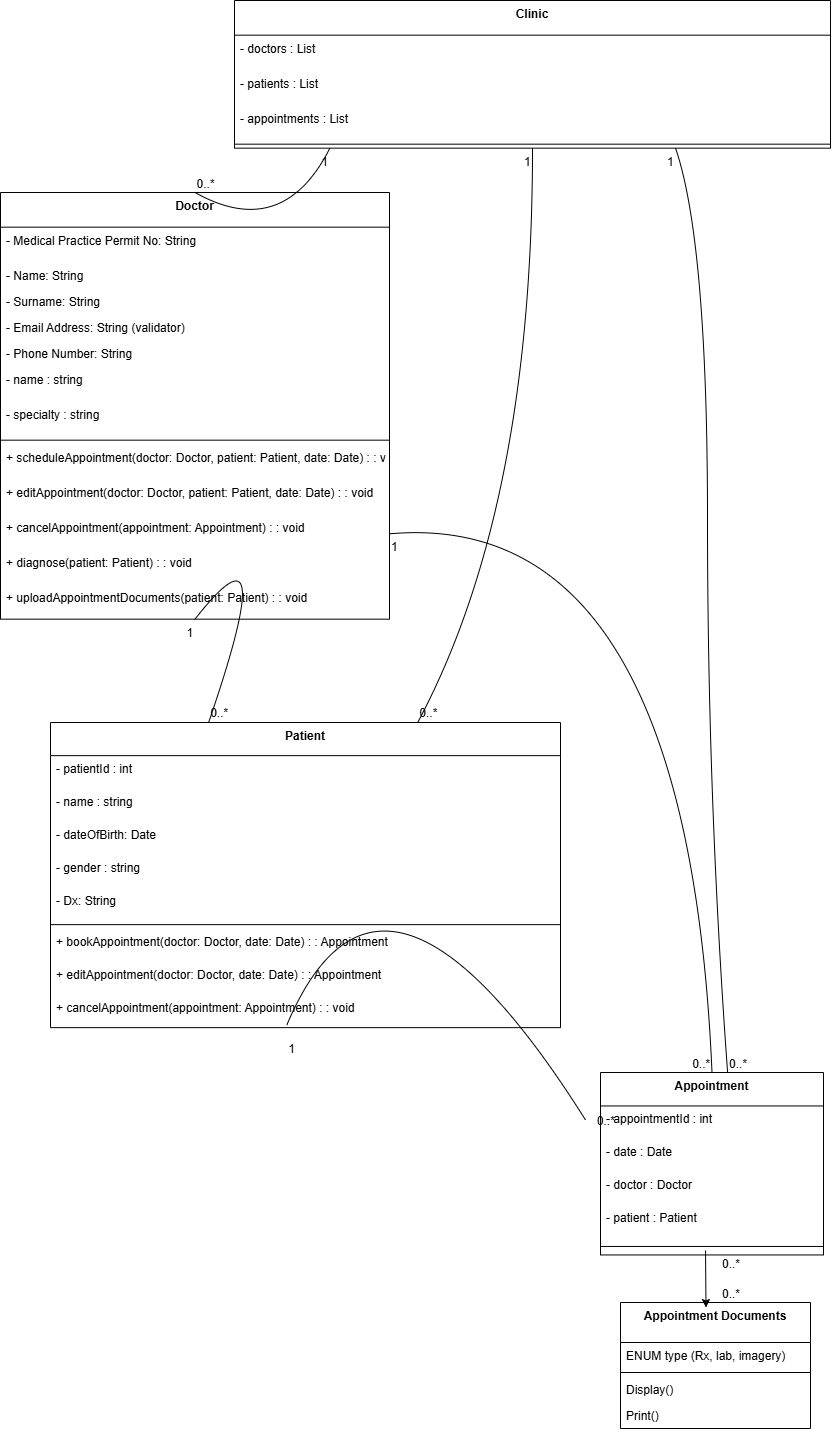

The diagram above was exported from draw.io. Its source (the exported page's mxGraphModel, read from the mxfile embedded in the PNG):
<mxGraphModel dx="1398" dy="284" grid="1" gridSize="10" guides="1" tooltips="1" connect="1" arrows="1" fold="1" page="1" pageScale="1" pageWidth="850" pageHeight="1100" math="0" shadow="0">
  <root>
    <mxCell id="0" />
    <mxCell id="1" parent="0" />
    <mxCell id="2" value="Doctor" style="swimlane;fontStyle=1;align=center;verticalAlign=top;childLayout=stackLayout;horizontal=1;startSize=34.666666666666664;horizontalStack=0;resizeParent=1;resizeParentMax=0;resizeLast=0;collapsible=0;marginBottom=0;" parent="1" vertex="1">
      <mxGeometry x="-80" y="200" width="389" height="426.66666666666663" as="geometry" />
    </mxCell>
    <mxCell id="3" value="- Medical Practice Permit No: String" style="text;strokeColor=none;fillColor=none;align=left;verticalAlign=top;spacingLeft=4;spacingRight=4;overflow=hidden;rotatable=0;points=[[0,0.5],[1,0.5]];portConstraint=eastwest;" parent="2" vertex="1">
      <mxGeometry y="34.666666666666664" width="389" height="35" as="geometry" />
    </mxCell>
    <mxCell id="ZCdPWXenownBlWa0ttva-47" value="- Name: String&#10;" style="text;align=left;verticalAlign=top;spacingLeft=4;spacingRight=4;overflow=hidden;rotatable=0;points=[[0,0.5],[1,0.5]];portConstraint=eastwest;" vertex="1" parent="2">
      <mxGeometry y="69.66666666666666" width="389" height="26" as="geometry" />
    </mxCell>
    <mxCell id="ZCdPWXenownBlWa0ttva-48" value="- Surname: String" style="text;align=left;verticalAlign=top;spacingLeft=4;spacingRight=4;overflow=hidden;rotatable=0;points=[[0,0.5],[1,0.5]];portConstraint=eastwest;" vertex="1" parent="2">
      <mxGeometry y="95.66666666666666" width="389" height="26" as="geometry" />
    </mxCell>
    <mxCell id="ZCdPWXenownBlWa0ttva-50" value="- Email Address: String (validator)" style="text;align=left;verticalAlign=top;spacingLeft=4;spacingRight=4;overflow=hidden;rotatable=0;points=[[0,0.5],[1,0.5]];portConstraint=eastwest;rounded=0;shadow=0;html=0;" vertex="1" parent="2">
      <mxGeometry y="121.66666666666666" width="389" height="26" as="geometry" />
    </mxCell>
    <mxCell id="ZCdPWXenownBlWa0ttva-49" value="- Phone Number: String&#10;" style="text;align=left;verticalAlign=top;spacingLeft=4;spacingRight=4;overflow=hidden;rotatable=0;points=[[0,0.5],[1,0.5]];portConstraint=eastwest;rounded=0;shadow=0;html=0;" vertex="1" parent="2">
      <mxGeometry y="147.66666666666666" width="389" height="26" as="geometry" />
    </mxCell>
    <mxCell id="4" value="- name : string" style="text;strokeColor=none;fillColor=none;align=left;verticalAlign=top;spacingLeft=4;spacingRight=4;overflow=hidden;rotatable=0;points=[[0,0.5],[1,0.5]];portConstraint=eastwest;" parent="2" vertex="1">
      <mxGeometry y="173.66666666666666" width="389" height="35" as="geometry" />
    </mxCell>
    <mxCell id="5" value="- specialty : string" style="text;strokeColor=none;fillColor=none;align=left;verticalAlign=top;spacingLeft=4;spacingRight=4;overflow=hidden;rotatable=0;points=[[0,0.5],[1,0.5]];portConstraint=eastwest;" parent="2" vertex="1">
      <mxGeometry y="208.66666666666666" width="389" height="35" as="geometry" />
    </mxCell>
    <mxCell id="6" style="line;strokeWidth=1;fillColor=none;align=left;verticalAlign=middle;spacingTop=-1;spacingLeft=3;spacingRight=3;rotatable=0;labelPosition=right;points=[];portConstraint=eastwest;strokeColor=inherit;" parent="2" vertex="1">
      <mxGeometry y="243.66666666666666" width="389" height="8" as="geometry" />
    </mxCell>
    <mxCell id="ZCdPWXenownBlWa0ttva-65" value="+ scheduleAppointment(doctor: Doctor, patient: Patient, date: Date) : : void" style="text;strokeColor=none;fillColor=none;align=left;verticalAlign=top;spacingLeft=4;spacingRight=4;overflow=hidden;rotatable=0;points=[[0,0.5],[1,0.5]];portConstraint=eastwest;" vertex="1" parent="2">
      <mxGeometry y="251.66666666666666" width="389" height="35" as="geometry" />
    </mxCell>
    <mxCell id="ZCdPWXenownBlWa0ttva-66" value="+ editAppointment(doctor: Doctor, patient: Patient, date: Date) : : void" style="text;strokeColor=none;fillColor=none;align=left;verticalAlign=top;spacingLeft=4;spacingRight=4;overflow=hidden;rotatable=0;points=[[0,0.5],[1,0.5]];portConstraint=eastwest;" vertex="1" parent="2">
      <mxGeometry y="286.66666666666663" width="389" height="35" as="geometry" />
    </mxCell>
    <mxCell id="ZCdPWXenownBlWa0ttva-67" value="+ cancelAppointment(appointment: Appointment) : : void" style="text;strokeColor=none;fillColor=none;align=left;verticalAlign=top;spacingLeft=4;spacingRight=4;overflow=hidden;rotatable=0;points=[[0,0.5],[1,0.5]];portConstraint=eastwest;" vertex="1" parent="2">
      <mxGeometry y="321.66666666666663" width="389" height="35" as="geometry" />
    </mxCell>
    <mxCell id="7" value="+ diagnose(patient: Patient) : : void" style="text;strokeColor=none;fillColor=none;align=left;verticalAlign=top;spacingLeft=4;spacingRight=4;overflow=hidden;rotatable=0;points=[[0,0.5],[1,0.5]];portConstraint=eastwest;" parent="2" vertex="1">
      <mxGeometry y="356.66666666666663" width="389" height="35" as="geometry" />
    </mxCell>
    <mxCell id="8" value="+ uploadAppointmentDocuments(patient: Patient) : : void" style="text;strokeColor=none;fillColor=none;align=left;verticalAlign=top;spacingLeft=4;spacingRight=4;overflow=hidden;rotatable=0;points=[[0,0.5],[1,0.5]];portConstraint=eastwest;" parent="2" vertex="1">
      <mxGeometry y="391.66666666666663" width="389" height="35" as="geometry" />
    </mxCell>
    <mxCell id="9" value="Patient" style="swimlane;fontStyle=1;align=center;verticalAlign=top;childLayout=stackLayout;horizontal=1;startSize=33.142857142857146;horizontalStack=0;resizeParent=1;resizeParentMax=0;resizeLast=0;collapsible=0;marginBottom=0;" parent="1" vertex="1">
      <mxGeometry x="-30" y="730" width="510" height="305.1428571428571" as="geometry" />
    </mxCell>
    <mxCell id="10" value="- patientId : int" style="text;strokeColor=none;fillColor=none;align=left;verticalAlign=top;spacingLeft=4;spacingRight=4;overflow=hidden;rotatable=0;points=[[0,0.5],[1,0.5]];portConstraint=eastwest;" parent="9" vertex="1">
      <mxGeometry y="33.142857142857146" width="510" height="33" as="geometry" />
    </mxCell>
    <mxCell id="11" value="- name : string" style="text;strokeColor=none;fillColor=none;align=left;verticalAlign=top;spacingLeft=4;spacingRight=4;overflow=hidden;rotatable=0;points=[[0,0.5],[1,0.5]];portConstraint=eastwest;" parent="9" vertex="1">
      <mxGeometry y="66.14285714285714" width="510" height="33" as="geometry" />
    </mxCell>
    <mxCell id="12" value="- dateOfBirth: Date" style="text;strokeColor=none;fillColor=none;align=left;verticalAlign=top;spacingLeft=4;spacingRight=4;overflow=hidden;rotatable=0;points=[[0,0.5],[1,0.5]];portConstraint=eastwest;" parent="9" vertex="1">
      <mxGeometry y="99.14285714285714" width="510" height="33" as="geometry" />
    </mxCell>
    <mxCell id="13" value="- gender : string" style="text;strokeColor=none;fillColor=none;align=left;verticalAlign=top;spacingLeft=4;spacingRight=4;overflow=hidden;rotatable=0;points=[[0,0.5],[1,0.5]];portConstraint=eastwest;" parent="9" vertex="1">
      <mxGeometry y="132.14285714285714" width="510" height="33" as="geometry" />
    </mxCell>
    <mxCell id="ZCdPWXenownBlWa0ttva-80" value="- Dx: String&#10;" style="text;strokeColor=none;fillColor=none;align=left;verticalAlign=top;spacingLeft=4;spacingRight=4;overflow=hidden;rotatable=0;points=[[0,0.5],[1,0.5]];portConstraint=eastwest;" vertex="1" parent="9">
      <mxGeometry y="165.14285714285714" width="510" height="33" as="geometry" />
    </mxCell>
    <mxCell id="14" style="line;strokeWidth=1;fillColor=none;align=left;verticalAlign=middle;spacingTop=-1;spacingLeft=3;spacingRight=3;rotatable=0;labelPosition=right;points=[];portConstraint=eastwest;strokeColor=inherit;" parent="9" vertex="1">
      <mxGeometry y="198.14285714285714" width="510" height="8" as="geometry" />
    </mxCell>
    <mxCell id="15" value="+ bookAppointment(doctor: Doctor, date: Date) : : Appointment" style="text;strokeColor=none;fillColor=none;align=left;verticalAlign=top;spacingLeft=4;spacingRight=4;overflow=hidden;rotatable=0;points=[[0,0.5],[1,0.5]];portConstraint=eastwest;" parent="9" vertex="1">
      <mxGeometry y="206.14285714285714" width="510" height="33" as="geometry" />
    </mxCell>
    <mxCell id="33" value="" style="curved=1;startArrow=none;endArrow=none;exitX=0.463;exitY=0.935;entryX=0;entryY=0.26;exitDx=0;exitDy=0;exitPerimeter=0;" parent="9" source="16" edge="1">
      <mxGeometry relative="1" as="geometry">
        <Array as="points">
          <mxPoint x="332" y="75" />
        </Array>
        <mxPoint x="240" y="239.1428571428571" as="sourcePoint" />
        <mxPoint x="535" y="397.4381818181819" as="targetPoint" />
      </mxGeometry>
    </mxCell>
    <mxCell id="35" value="0..*" style="edgeLabel;resizable=0;labelBackgroundColor=none;fontSize=12;align=left;verticalAlign=bottom;" parent="33" vertex="1">
      <mxGeometry x="1" relative="1" as="geometry">
        <mxPoint x="135" y="153" as="offset" />
      </mxGeometry>
    </mxCell>
    <mxCell id="ZCdPWXenownBlWa0ttva-63" value="+ editAppointment(doctor: Doctor, date: Date) : : Appointment" style="text;strokeColor=none;fillColor=none;align=left;verticalAlign=top;spacingLeft=4;spacingRight=4;overflow=hidden;rotatable=0;points=[[0,0.5],[1,0.5]];portConstraint=eastwest;" vertex="1" parent="9">
      <mxGeometry y="239.14285714285714" width="510" height="33" as="geometry" />
    </mxCell>
    <mxCell id="16" value="+ cancelAppointment(appointment: Appointment) : : void" style="text;strokeColor=none;fillColor=none;align=left;verticalAlign=top;spacingLeft=4;spacingRight=4;overflow=hidden;rotatable=0;points=[[0,0.5],[1,0.5]];portConstraint=eastwest;" parent="9" vertex="1">
      <mxGeometry y="272.1428571428571" width="510" height="33" as="geometry" />
    </mxCell>
    <mxCell id="17" value="Appointment" style="swimlane;fontStyle=1;align=center;verticalAlign=top;childLayout=stackLayout;horizontal=1;startSize=33.45454545454545;horizontalStack=0;resizeParent=1;resizeParentMax=0;resizeLast=0;collapsible=0;marginBottom=0;" parent="1" vertex="1">
      <mxGeometry x="520" y="1080" width="223" height="182.45454545454544" as="geometry" />
    </mxCell>
    <mxCell id="18" value="- appointmentId : int" style="text;strokeColor=none;fillColor=none;align=left;verticalAlign=top;spacingLeft=4;spacingRight=4;overflow=hidden;rotatable=0;points=[[0,0.5],[1,0.5]];portConstraint=eastwest;" parent="17" vertex="1">
      <mxGeometry y="33.45454545454545" width="223" height="33" as="geometry" />
    </mxCell>
    <mxCell id="19" value="- date : Date" style="text;strokeColor=none;fillColor=none;align=left;verticalAlign=top;spacingLeft=4;spacingRight=4;overflow=hidden;rotatable=0;points=[[0,0.5],[1,0.5]];portConstraint=eastwest;" parent="17" vertex="1">
      <mxGeometry y="66.45454545454545" width="223" height="33" as="geometry" />
    </mxCell>
    <mxCell id="20" value="- doctor : Doctor" style="text;strokeColor=none;fillColor=none;align=left;verticalAlign=top;spacingLeft=4;spacingRight=4;overflow=hidden;rotatable=0;points=[[0,0.5],[1,0.5]];portConstraint=eastwest;" parent="17" vertex="1">
      <mxGeometry y="99.45454545454545" width="223" height="33" as="geometry" />
    </mxCell>
    <mxCell id="21" value="- patient : Patient" style="text;strokeColor=none;fillColor=none;align=left;verticalAlign=top;spacingLeft=4;spacingRight=4;overflow=hidden;rotatable=0;points=[[0,0.5],[1,0.5]];portConstraint=eastwest;" parent="17" vertex="1">
      <mxGeometry y="132.45454545454544" width="223" height="33" as="geometry" />
    </mxCell>
    <mxCell id="22" style="line;strokeWidth=1;fillColor=none;align=left;verticalAlign=middle;spacingTop=-1;spacingLeft=3;spacingRight=3;rotatable=0;labelPosition=right;points=[];portConstraint=eastwest;strokeColor=inherit;" parent="17" vertex="1">
      <mxGeometry y="165.45454545454544" width="223" height="17" as="geometry" />
    </mxCell>
    <mxCell id="23" value="Clinic" style="swimlane;fontStyle=1;align=center;verticalAlign=top;childLayout=stackLayout;horizontal=1;startSize=34.666666666666664;horizontalStack=0;resizeParent=1;resizeParentMax=0;resizeLast=0;collapsible=0;marginBottom=0;" parent="1" vertex="1">
      <mxGeometry x="154" y="8" width="596" height="147.66666666666666" as="geometry" />
    </mxCell>
    <mxCell id="24" value="- doctors : List" style="text;strokeColor=none;fillColor=none;align=left;verticalAlign=top;spacingLeft=4;spacingRight=4;overflow=hidden;rotatable=0;points=[[0,0.5],[1,0.5]];portConstraint=eastwest;" parent="23" vertex="1">
      <mxGeometry y="34.666666666666664" width="596" height="35" as="geometry" />
    </mxCell>
    <mxCell id="25" value="- patients : List" style="text;strokeColor=none;fillColor=none;align=left;verticalAlign=top;spacingLeft=4;spacingRight=4;overflow=hidden;rotatable=0;points=[[0,0.5],[1,0.5]];portConstraint=eastwest;" parent="23" vertex="1">
      <mxGeometry y="69.66666666666666" width="596" height="35" as="geometry" />
    </mxCell>
    <mxCell id="26" value="- appointments : List" style="text;strokeColor=none;fillColor=none;align=left;verticalAlign=top;spacingLeft=4;spacingRight=4;overflow=hidden;rotatable=0;points=[[0,0.5],[1,0.5]];portConstraint=eastwest;" parent="23" vertex="1">
      <mxGeometry y="104.66666666666666" width="596" height="35" as="geometry" />
    </mxCell>
    <mxCell id="27" style="line;strokeWidth=1;fillColor=none;align=left;verticalAlign=middle;spacingTop=-1;spacingLeft=3;spacingRight=3;rotatable=0;labelPosition=right;points=[];portConstraint=eastwest;strokeColor=inherit;" parent="23" vertex="1">
      <mxGeometry y="139.66666666666666" width="596" height="8" as="geometry" />
    </mxCell>
    <mxCell id="30" value="" style="curved=1;startArrow=none;endArrow=none;exitX=0.5;exitY=1;entryX=0.31;entryY=0;" parent="1" source="2" target="9" edge="1">
      <mxGeometry relative="1" as="geometry">
        <Array as="points">
          <mxPoint x="202" y="515" />
        </Array>
      </mxGeometry>
    </mxCell>
    <mxCell id="31" value="1" style="edgeLabel;resizable=0;labelBackgroundColor=none;fontSize=12;align=right;verticalAlign=top;" parent="30" vertex="1">
      <mxGeometry x="-1" relative="1" as="geometry" />
    </mxCell>
    <mxCell id="32" value="0..*" style="edgeLabel;resizable=0;labelBackgroundColor=none;fontSize=12;align=left;verticalAlign=bottom;" parent="30" vertex="1">
      <mxGeometry x="1" relative="1" as="geometry" />
    </mxCell>
    <mxCell id="36" value="" style="curved=1;startArrow=none;endArrow=none;exitX=1;exitY=0.8;entryX=0.5;entryY=0;" parent="1" source="2" target="17" edge="1">
      <mxGeometry relative="1" as="geometry">
        <Array as="points">
          <mxPoint x="607" y="515" />
        </Array>
      </mxGeometry>
    </mxCell>
    <mxCell id="37" value="1" style="edgeLabel;resizable=0;labelBackgroundColor=none;fontSize=12;align=left;verticalAlign=top;" parent="36" vertex="1">
      <mxGeometry x="-1" relative="1" as="geometry" />
    </mxCell>
    <mxCell id="38" value="0..*" style="edgeLabel;resizable=0;labelBackgroundColor=none;fontSize=12;align=right;verticalAlign=bottom;" parent="36" vertex="1">
      <mxGeometry x="1" relative="1" as="geometry" />
    </mxCell>
    <mxCell id="39" value="" style="curved=1;startArrow=none;endArrow=none;exitX=0.16;exitY=1;entryX=0.5;entryY=0;" parent="1" source="23" target="2" edge="1">
      <mxGeometry relative="1" as="geometry">
        <Array as="points">
          <mxPoint x="202" y="249" />
        </Array>
      </mxGeometry>
    </mxCell>
    <mxCell id="40" value="1" style="edgeLabel;resizable=0;labelBackgroundColor=none;fontSize=12;align=right;verticalAlign=top;" parent="39" vertex="1">
      <mxGeometry x="-1" relative="1" as="geometry" />
    </mxCell>
    <mxCell id="41" value="0..*" style="edgeLabel;resizable=0;labelBackgroundColor=none;fontSize=12;align=left;verticalAlign=bottom;" parent="39" vertex="1">
      <mxGeometry x="1" relative="1" as="geometry" />
    </mxCell>
    <mxCell id="42" value="" style="curved=1;startArrow=none;endArrow=none;exitX=0.5;exitY=1;entryX=0.72;entryY=0;" parent="1" source="23" target="9" edge="1">
      <mxGeometry relative="1" as="geometry">
        <Array as="points">
          <mxPoint x="452" y="515" />
        </Array>
      </mxGeometry>
    </mxCell>
    <mxCell id="43" value="1" style="edgeLabel;resizable=0;labelBackgroundColor=none;fontSize=12;align=right;verticalAlign=top;" parent="42" vertex="1">
      <mxGeometry x="-1" relative="1" as="geometry" />
    </mxCell>
    <mxCell id="44" value="0..*" style="edgeLabel;resizable=0;labelBackgroundColor=none;fontSize=12;align=left;verticalAlign=bottom;" parent="42" vertex="1">
      <mxGeometry x="1" relative="1" as="geometry" />
    </mxCell>
    <mxCell id="45" value="" style="curved=1;startArrow=none;endArrow=none;exitX=0.74;exitY=1;entryX=0.57;entryY=0;" parent="1" source="23" target="17" edge="1">
      <mxGeometry relative="1" as="geometry">
        <Array as="points">
          <mxPoint x="627" y="249" />
          <mxPoint x="627" y="805" />
        </Array>
      </mxGeometry>
    </mxCell>
    <mxCell id="46" value="1" style="edgeLabel;resizable=0;labelBackgroundColor=none;fontSize=12;align=right;verticalAlign=top;" parent="45" vertex="1">
      <mxGeometry x="-1" relative="1" as="geometry" />
    </mxCell>
    <mxCell id="47" value="0..*" style="edgeLabel;resizable=0;labelBackgroundColor=none;fontSize=12;align=left;verticalAlign=bottom;" parent="45" vertex="1">
      <mxGeometry x="1" relative="1" as="geometry" />
    </mxCell>
    <mxCell id="ZCdPWXenownBlWa0ttva-81" value="Appointment Documents" style="swimlane;fontStyle=1;align=center;verticalAlign=top;childLayout=stackLayout;horizontal=1;startSize=40;horizontalStack=0;resizeParent=1;resizeLast=0;collapsible=1;marginBottom=0;rounded=0;shadow=0;strokeWidth=1;" vertex="1" parent="1">
      <mxGeometry x="540" y="1310" width="190" height="126" as="geometry">
        <mxRectangle x="550" y="140" width="160" height="26" as="alternateBounds" />
      </mxGeometry>
    </mxCell>
    <mxCell id="ZCdPWXenownBlWa0ttva-82" value="ENUM type (Rx, lab, imagery) " style="text;align=left;verticalAlign=top;spacingLeft=4;spacingRight=4;overflow=hidden;rotatable=0;points=[[0,0.5],[1,0.5]];portConstraint=eastwest;" vertex="1" parent="ZCdPWXenownBlWa0ttva-81">
      <mxGeometry y="40" width="190" height="26" as="geometry" />
    </mxCell>
    <mxCell id="ZCdPWXenownBlWa0ttva-83" value="" style="line;html=1;strokeWidth=1;align=left;verticalAlign=middle;spacingTop=-1;spacingLeft=3;spacingRight=3;rotatable=0;labelPosition=right;points=[];portConstraint=eastwest;" vertex="1" parent="ZCdPWXenownBlWa0ttva-81">
      <mxGeometry y="66" width="190" height="8" as="geometry" />
    </mxCell>
    <mxCell id="ZCdPWXenownBlWa0ttva-84" value="Display()" style="text;align=left;verticalAlign=top;spacingLeft=4;spacingRight=4;overflow=hidden;rotatable=0;points=[[0,0.5],[1,0.5]];portConstraint=eastwest;" vertex="1" parent="ZCdPWXenownBlWa0ttva-81">
      <mxGeometry y="74" width="190" height="26" as="geometry" />
    </mxCell>
    <mxCell id="ZCdPWXenownBlWa0ttva-85" value="Print()" style="text;align=left;verticalAlign=top;spacingLeft=4;spacingRight=4;overflow=hidden;rotatable=0;points=[[0,0.5],[1,0.5]];portConstraint=eastwest;" vertex="1" parent="ZCdPWXenownBlWa0ttva-81">
      <mxGeometry y="100" width="190" height="26" as="geometry" />
    </mxCell>
    <mxCell id="ZCdPWXenownBlWa0ttva-86" value="" style="endArrow=classic;html=1;rounded=0;entryX=0.45;entryY=0.04;entryDx=0;entryDy=0;entryPerimeter=0;exitX=0.471;exitY=0.738;exitDx=0;exitDy=0;exitPerimeter=0;" edge="1" parent="1" source="22" target="ZCdPWXenownBlWa0ttva-81">
      <mxGeometry width="50" height="50" relative="1" as="geometry">
        <mxPoint x="750" y="1210" as="sourcePoint" />
        <mxPoint x="800" y="1160" as="targetPoint" />
      </mxGeometry>
    </mxCell>
    <mxCell id="ZCdPWXenownBlWa0ttva-89" value="0..*" style="edgeLabel;resizable=0;labelBackgroundColor=none;fontSize=12;align=left;verticalAlign=bottom;" vertex="1" parent="1">
      <mxGeometry x="514.8120258913777" y="1137.1396102427482" as="geometry" />
    </mxCell>
    <mxCell id="ZCdPWXenownBlWa0ttva-90" value="1" style="edgeLabel;resizable=0;labelBackgroundColor=none;fontSize=12;align=right;verticalAlign=top;" vertex="1" parent="1">
      <mxGeometry x="216.1300000000001" y="1042.9978571428571" as="geometry" />
    </mxCell>
    <mxCell id="ZCdPWXenownBlWa0ttva-104" value="0..*" style="edgeLabel;resizable=0;labelBackgroundColor=none;fontSize=12;align=left;verticalAlign=bottom;" vertex="1" parent="1">
      <mxGeometry x="639.9990002384834" y="1310.003059214446" as="geometry" />
    </mxCell>
  </root>
</mxGraphModel>